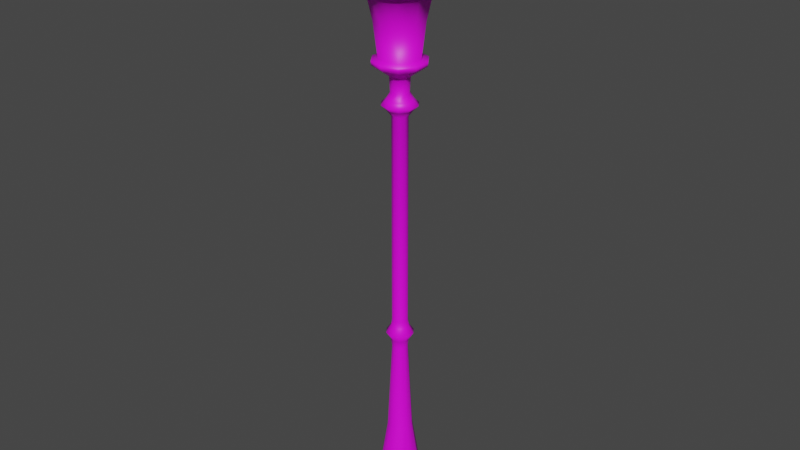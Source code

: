 # Source: Lampadaire.blend  (saved by Blender 2.90.8; exported with 4.5.12 LTS)
import bpy
from mathutils import Matrix  # noqa: F401  (used for matrix-valued properties, if any)

bpy.ops.wm.read_factory_settings(use_empty=True)
scene = bpy.context.scene
scene.name = 'Scene'

# ---- collections
col_collection = bpy.data.collections.new('Collection'); scene.collection.children.link(col_collection)

# ---- images (referenced by path relative to the original .blend; pixels are not part of the script)
import os
ASSET_DIR = os.environ.get("B2B_ASSET_DIR", "")  # directory of the original .blend (textures are referenced by path, not embedded)
HERE = os.path.dirname(os.path.abspath(__file__))  # packed textures are extracted next to this script under _unpacked/

def load_image(name, relpath, width, height, colorspace="sRGB"):
    """Load a texture the original file referenced (path relative to the .blend, or extracted next to this script)."""
    p = next((c for c in (os.path.join(HERE, relpath), os.path.join(ASSET_DIR, relpath)) if relpath and os.path.exists(c)), "")
    if p:
        img = bpy.data.images.load(p, check_existing=True)
        img.name = name
    else:  # same state as the original file: an image datablock whose file is absent (Cycles renders it pink)
        img = bpy.data.images.new(name, width, height)
        img.source = "FILE"
        img.filepath = "//" + (relpath or name)
    img.colorspace_settings.name = colorspace
    return img
img_palette_sga_4x_png = load_image('Palette_SGA@4x.png', 'Palette_SGA@4x.png', 1024, 1024, 'sRGB')

# ---- materials (node trees are filled in below, after node groups)
mat_material_001 = bpy.data.materials.new('Material.001')
mat_material_001.use_transparent_shadow = False

# ---- material node trees
mat_material_001.use_nodes = True; mat_material_001.node_tree.nodes.clear()
_N = mat_material_001.node_tree.nodes; _L = mat_material_001.node_tree.links
n0 = _N.new('ShaderNodeBsdfPrincipled'); n0.name = 'Principled BSDF'; n0.location = (10, 300)
n0.distribution = 'GGX'
n0.subsurface_method = 'BURLEY'
n0.inputs[3].default_value = 1.45
n0.inputs[27].default_value = (0.0, 0.0, 0.0, 1.0)
n0.inputs[28].default_value = 1.0
n1 = _N.new('ShaderNodeOutputMaterial'); n1.name = 'Material Output'; n1.location = (300, 300)
n2 = _N.new('ShaderNodeTexImage'); n2.name = 'Image Texture'; n2.location = (-286, 94)
n2.image = img_palette_sga_4x_png
_L.new(n0.outputs[0], n1.inputs[0])
_L.new(n2.outputs[0], n0.inputs[0])
n1.is_active_output = True

# ---- world
world_world = bpy.data.worlds.new('World'); scene.world = world_world
world_world.use_nodes = True; world_world.node_tree.nodes.clear()
_N = world_world.node_tree.nodes; _L = world_world.node_tree.links
n0 = _N.new('ShaderNodeOutputWorld'); n0.name = 'World Output'; n0.location = (300, 300)
n1 = _N.new('ShaderNodeBackground'); n1.name = 'Background'; n1.location = (10, 300)
n1.inputs[0].default_value = (0.05088, 0.05088, 0.05088, 1.0)
_L.new(n1.outputs[0], n0.inputs[0])
n0.is_active_output = True
world_world.color = (0.05088, 0.05088, 0.05088)
world_world.use_sun_shadow = False
world_world.sun_shadow_jitter_overblur = 0.0

# ---- meshes
me_cylinder = bpy.data.meshes.new('Cylinder')
me_cylinder.from_pydata([(1.127e-08, 0.6958, 12.66), (-1.296e-08, 1.067, 14.4), (0.409, 0.5629, 12.66), (0.6272, 0.8633, 14.4), (0.6617, 0.215, 12.66), (1.015, 0.3297, 14.4), (0.6617, -0.215, 12.66), (1.015, -0.3297, 14.4), (0.409, -0.5629, 12.66), (0.6272, -0.8633, 14.4), (-5.157e-08, -0.6958, 12.66), (-1.054e-07, -1.067, 14.4), (-0.409, -0.5629, 12.66), (-0.6272, -0.8633, 14.4), (-0.6617, -0.215, 12.66), (-1.015, -0.3297, 14.4), (-0.6617, 0.215, 12.66), (-1.015, 0.3297, 14.4), (-0.409, 0.5629, 12.66), (-0.6272, 0.8633, 14.4), (0.1625, 0.2237, 15.22), (1.559e-08, 0.2765, 15.22), (0.2629, 0.08544, 15.22), (0.2629, -0.08544, 15.22), (0.1625, -0.2237, 15.22), (-8.583e-09, -0.2765, 15.22), (-0.1625, -0.2237, 15.22), (-0.2629, -0.08544, 15.22), (-0.2629, 0.08544, 15.22), (-0.1625, 0.2237, 15.22), (0.1625, 0.2237, 15.58), (1.559e-08, 0.2765, 15.58), (0.2629, 0.08544, 15.58), (0.2629, -0.08544, 15.58), (0.1625, -0.2237, 15.58), (-8.583e-09, -0.2765, 15.58), (-0.1625, -0.2237, 15.58), (-0.2629, -0.08544, 15.58), (-0.2629, 0.08544, 15.58), (-0.1625, 0.2237, 15.58), (0.2431, 0.3346, 15.6), (3.308e-09, 0.4136, 15.6), (0.3933, 0.1278, 15.6), (0.3933, -0.1278, 15.6), (0.2431, -0.3346, 15.6), (-3.285e-08, -0.4136, 15.6), (-0.2431, -0.3346, 15.6), (-0.3933, -0.1278, 15.6), (-0.3933, 0.1278, 15.6), (-0.2431, 0.3346, 15.6), (0.05693, 0.07835, 15.87), (-5.058e-09, 0.09685, 15.87), (0.09211, 0.02993, 15.87), (0.09211, -0.02993, 15.87), (0.05693, -0.07835, 15.87), (-1.353e-08, -0.09685, 15.87), (-0.05693, -0.07835, 15.87), (-0.09211, -0.02993, 15.87), (-0.09211, 0.02993, 15.87), (-0.05693, 0.07835, 15.87), (0.01605, 0.02209, 16.7), (3.707e-07, 0.0273, 16.7), (0.02597, 0.008437, 16.7), (0.02597, -0.008437, 16.7), (0.01605, -0.02209, 16.7), (3.683e-07, -0.0273, 16.7), (-0.01605, -0.02209, 16.7), (-0.02597, -0.008437, 16.7), (-0.02597, 0.008437, 16.7), (-0.01605, 0.02209, 16.7), (-0.3189, 0.4389, 14.89), (7.519e-09, 0.5425, 14.89), (-0.5159, 0.1676, 14.89), (-0.5159, -0.1676, 14.89), (-0.3189, -0.4389, 14.89), (-3.991e-08, -0.5425, 14.89), (0.3189, -0.4389, 14.89), (0.5159, -0.1676, 14.89), (0.3189, 0.4389, 14.89), (0.5159, 0.1676, 14.89), (9.399e-09, 0.6846, 12.56), (0.4024, 0.5539, 12.56), (0.6381, 0.8783, 14.51), (-1.174e-08, 1.086, 14.51), (0.6511, 0.2116, 12.56), (1.033, 0.3355, 14.51), (0.6511, -0.2116, 12.56), (1.033, -0.3355, 14.51), (0.4024, -0.5539, 12.56), (0.6381, -0.8783, 14.51), (-5.045e-08, -0.6846, 12.56), (-1.067e-07, -1.086, 14.51), (-0.4024, -0.5539, 12.56), (-0.6381, -0.8783, 14.51), (-0.6511, -0.2116, 12.56), (-1.033, -0.3355, 14.51), (-0.6511, 0.2116, 12.56), (-1.033, 0.3355, 14.51), (-0.4024, 0.5539, 12.56), (-0.6381, 0.8783, 14.51), (-6.821e-09, 0.6387, 13.59), (-8.242e-09, 0.814, 14.36), (0.3754, 0.5167, 13.59), (0.3086, 0.4248, 12.68), (0.6074, 0.1974, 13.59), (0.4993, 0.1622, 12.68), (0.6074, -0.1974, 13.59), (0.4993, -0.1622, 12.68), (0.3754, -0.5167, 13.59), (0.3086, -0.4248, 12.68), (-5.536e-08, -0.6387, 13.59), (-4.153e-08, -0.525, 12.68), (-0.3754, -0.5167, 13.59), (-0.3086, -0.4248, 12.68), (-0.6074, -0.1974, 13.59), (-0.4993, -0.1622, 12.68), (-0.6074, 0.1974, 13.59), (-0.4993, 0.1622, 12.68), (-0.3754, 0.5167, 13.59), (-0.3086, 0.4248, 12.68), (-3.799e-09, 0.525, 12.68), (0.4784, 0.6585, 14.36), (0.7741, 0.2515, 14.36), (0.7741, -0.2515, 14.36), (0.4784, -0.6585, 14.36), (-7.384e-08, -0.814, 14.36), (-0.4784, -0.6585, 14.36), (-0.7741, -0.2515, 14.36), (-0.7741, 0.2515, 14.36), (-0.4784, 0.6585, 14.36), (1.511e-08, 0.5081, 12.43), (0.2986, 0.411, 12.43), (0.4832, 0.157, 12.43), (0.4832, -0.157, 12.43), (0.2986, -0.411, 12.43), (-2.931e-08, -0.5081, 12.43), (-0.2986, -0.411, 12.43), (-0.4832, -0.157, 12.43), (-0.4832, 0.157, 12.43), (-0.2986, 0.411, 12.43), (7.068e-09, 0.2642, 12.26), (0.1553, 0.2138, 12.26), (0.2513, 0.08165, 12.26), (0.2513, -0.08165, 12.26), (0.1553, -0.2138, 12.26), (-1.603e-08, -0.2642, 12.26), (-0.1553, -0.2138, 12.26), (-0.2513, -0.08165, 12.26), (-0.2513, 0.08165, 12.26), (-0.1553, 0.2138, 12.26), (8.344e-09, 0.2398, 11.85), (0.1409, 0.194, 11.85), (0.228, 0.07409, 11.85), (0.228, -0.07409, 11.85), (0.1409, -0.194, 11.85), (-1.262e-08, -0.2398, 11.85), (-0.1409, -0.194, 11.85), (-0.228, -0.07409, 11.85), (-0.228, 0.07409, 11.85), (-0.1409, 0.194, 11.85), (6.933e-08, 0.3407, 11.68), (0.2003, 0.2757, 11.68), (0.3241, 0.1053, 11.68), (0.3241, -0.1053, 11.68), (0.2003, -0.2757, 11.68), (3.954e-08, -0.3407, 11.68), (-0.2003, -0.2757, 11.68), (-0.3241, -0.1053, 11.68), (-0.3241, 0.1053, 11.68), (-0.2003, 0.2757, 11.68), (8.271e-08, 0.4664, 11.56), (0.2742, 0.3773, 11.56), (0.4436, 0.1441, 11.56), (0.4436, -0.1441, 11.56), (0.2742, -0.3773, 11.56), (4.194e-08, -0.4664, 11.56), (-0.2742, -0.3773, 11.56), (-0.4436, -0.1441, 11.56), (-0.4436, 0.1441, 11.56), (-0.2742, 0.3773, 11.56), (8.195e-08, 0.337, 11.43), (0.1981, 0.2726, 11.43), (0.3205, 0.1041, 11.43), (0.3205, -0.1041, 11.43), (0.1981, -0.2726, 11.43), (5.249e-08, -0.337, 11.43), (-0.1981, -0.2726, 11.43), (-0.3205, -0.1041, 11.43), (-0.3205, 0.1041, 11.43), (-0.1981, 0.2726, 11.43), (-5.609e-08, 0.2117, 11.27), (0.1245, 0.1713, 11.27), (0.2014, 0.06543, 11.27), (0.2014, -0.06543, 11.27), (0.1245, -0.1713, 11.27), (-7.46e-08, -0.2117, 11.27), (-0.1245, -0.1713, 11.27), (-0.2014, -0.06543, 11.27), (-0.2014, 0.06543, 11.27), (-0.1245, 0.1713, 11.27), (2.656e-06, 0.2117, 4.858), (0.1245, 0.1713, 4.858), (0.2014, 0.06543, 4.858), (0.2014, -0.06543, 4.858), (0.1245, -0.1713, 4.858), (2.637e-06, -0.2117, 4.858), (-0.1245, -0.1713, 4.858), (-0.2014, -0.06543, 4.858), (-0.2014, 0.06543, 4.858), (-0.1245, 0.1713, 4.858), (-1.882e-06, 0.3399, 2.353), (0.1998, 0.275, 2.353), (0.3233, 0.105, 2.353), (0.3233, -0.105, 2.353), (0.1998, -0.275, 2.353), (-1.912e-06, -0.3399, 2.353), (-0.1998, -0.275, 2.353), (-0.3233, -0.105, 2.353), (-0.3233, 0.105, 2.353), (-0.1998, 0.275, 2.353), (1.652e-05, 0.6349, 0.01226), (0.3732, 0.5136, 0.01226), (0.6038, 0.1962, 0.01226), (0.6038, -0.1962, 0.01226), (0.3732, -0.5136, 0.01226), (1.646e-05, -0.6349, 0.01226), (-0.3731, -0.5136, 0.01226), (-0.6038, -0.1962, 0.01226), (-0.6038, 0.1962, 0.01226), (-0.3731, 0.5136, 0.01226), (0.3662, 0.5041, 0.5721), (1.212e-05, 0.6231, 0.5721), (-0.5925, 0.1925, 0.5721), (-0.5925, -0.1925, 0.5721), (1.206e-05, -0.6231, 0.5721), (0.3662, -0.5041, 0.5721), (0.5926, 0.1925, 0.5721), (-0.3662, 0.5041, 0.5721), (-0.3662, -0.5041, 0.5721), (0.5926, -0.1925, 0.5721), (-0.3525, -0.1145, 5.271), (-0.2178, -0.2998, 5.271), (0.2179, -0.2998, 5.271), (0.3525, -0.1145, 5.271), (0.2179, 0.2998, 5.271), (2.485e-06, 0.3706, 5.271), (-0.3525, 0.1145, 5.271), (2.452e-06, -0.3706, 5.271), (0.3525, 0.1145, 5.271), (-0.2178, 0.2998, 5.271), (-0.1245, -0.1713, 5.644), (0.2014, -0.06543, 5.644), (2.323e-06, 0.2117, 5.644), (-0.2014, -0.06543, 5.644), (0.1245, -0.1713, 5.644), (0.1245, 0.1713, 5.644), (-0.2014, 0.06543, 5.644), (2.305e-06, -0.2117, 5.644), (0.2014, 0.06543, 5.644), (-0.1245, 0.1713, 5.644), (-0.2269, -0.07374, 5.457), (0.1403, -0.193, 5.457), (0.1403, 0.193, 5.457), (-0.2269, 0.07374, 5.457), (2.383e-06, -0.2386, 5.457), (0.2269, 0.07374, 5.457), (-0.1403, 0.193, 5.457), (-0.1403, -0.193, 5.457), (0.2269, -0.07374, 5.457), (2.404e-06, 0.2386, 5.457), (-0.2306, -0.07493, 5.064), (0.1425, -0.1962, 5.064), (0.1425, 0.1962, 5.064), (-0.2306, 0.07493, 5.064), (2.548e-06, -0.2425, 5.064), (0.2306, 0.07493, 5.064), (-0.1425, 0.1962, 5.064), (-0.1425, -0.1962, 5.064), (0.2306, -0.07493, 5.064), (2.57e-06, 0.2425, 5.064)], [], [(5, 7, 123, 122), (14, 12, 113, 115), (19, 1, 101, 129), (6, 4, 105, 107), (11, 13, 126, 125), (0, 18, 119, 120), (3, 5, 122, 121), (12, 10, 111, 113), (71, 70, 29, 21), (17, 19, 129, 128), (4, 2, 103, 105), (92, 94, 137, 136), (9, 11, 125, 124), (18, 16, 117, 119), (1, 3, 121, 101), (10, 8, 109, 111), (15, 17, 128, 127), (2, 0, 120, 103), (7, 9, 124, 123), (16, 14, 115, 117), (8, 6, 107, 109), (13, 15, 127, 126), (24, 23, 33, 34), (70, 72, 28, 29), (72, 73, 27, 28), (73, 74, 26, 27), (74, 75, 25, 26), (75, 76, 24, 25), (76, 77, 23, 24), (78, 71, 21, 20), (77, 79, 22, 23), (79, 78, 20, 22), (30, 31, 41, 40), (20, 21, 31, 30), (28, 27, 37, 38), (25, 24, 34, 35), (22, 20, 30, 32), (29, 28, 38, 39), (26, 25, 35, 36), (23, 22, 32, 33), (21, 29, 39, 31), (27, 26, 36, 37), (48, 47, 57, 58), (38, 37, 47, 48), (35, 34, 44, 45), (32, 30, 40, 42), (39, 38, 48, 49), (36, 35, 45, 46), (33, 32, 42, 43), (31, 39, 49, 41), (37, 36, 46, 47), (34, 33, 43, 44), (55, 54, 64, 65), (45, 44, 54, 55), (42, 40, 50, 52), (49, 48, 58, 59), (46, 45, 55, 56), (43, 42, 52, 53), (41, 49, 59, 51), (47, 46, 56, 57), (44, 43, 53, 54), (40, 41, 51, 50), (60, 61, 69, 68, 67, 66, 65, 64, 63, 62), (52, 50, 60, 62), (59, 58, 68, 69), (56, 55, 65, 66), (53, 52, 62, 63), (51, 59, 69, 61), (57, 56, 66, 67), (54, 53, 63, 64), (50, 51, 61, 60), (58, 57, 67, 68), (85, 82, 78, 79), (87, 85, 79, 77), (82, 83, 71, 78), (89, 87, 77, 76), (91, 89, 76, 75), (93, 91, 75, 74), (95, 93, 74, 73), (97, 95, 73, 72), (99, 97, 72, 70), (83, 99, 70, 71), (0, 2, 81, 80), (3, 1, 83, 82), (2, 4, 84, 81), (5, 3, 82, 85), (4, 6, 86, 84), (7, 5, 85, 87), (6, 8, 88, 86), (9, 7, 87, 89), (8, 10, 90, 88), (11, 9, 89, 91), (10, 12, 92, 90), (13, 11, 91, 93), (12, 14, 94, 92), (15, 13, 93, 95), (14, 16, 96, 94), (17, 15, 95, 97), (16, 18, 98, 96), (19, 17, 97, 99), (18, 0, 80, 98), (1, 19, 99, 83), (100, 101, 121, 102), (102, 121, 122, 104), (104, 122, 123, 106), (106, 123, 124, 108), (108, 124, 125, 110), (110, 125, 126, 112), (112, 126, 127, 114), (114, 127, 128, 116), (116, 128, 129, 118), (118, 129, 101, 100), (119, 118, 100, 120), (117, 116, 118, 119), (115, 114, 116, 117), (113, 112, 114, 115), (111, 110, 112, 113), (109, 108, 110, 111), (107, 106, 108, 109), (105, 104, 106, 107), (103, 102, 104, 105), (120, 100, 102, 103), (130, 131, 141, 140), (81, 84, 132, 131), (96, 98, 139, 138), (86, 88, 134, 133), (90, 92, 136, 135), (80, 81, 131, 130), (94, 96, 138, 137), (84, 86, 133, 132), (98, 80, 130, 139), (88, 90, 135, 134), (144, 145, 155, 154), (137, 138, 148, 147), (134, 135, 145, 144), (131, 132, 142, 141), (138, 139, 149, 148), (135, 136, 146, 145), (132, 133, 143, 142), (139, 130, 140, 149), (136, 137, 147, 146), (133, 134, 144, 143), (151, 152, 162, 161), (141, 142, 152, 151), (148, 149, 159, 158), (145, 146, 156, 155), (142, 143, 153, 152), (149, 140, 150, 159), (146, 147, 157, 156), (143, 144, 154, 153), (140, 141, 151, 150), (147, 148, 158, 157), (168, 169, 179, 178), (158, 159, 169, 168), (155, 156, 166, 165), (152, 153, 163, 162), (159, 150, 160, 169), (156, 157, 167, 166), (153, 154, 164, 163), (150, 151, 161, 160), (157, 158, 168, 167), (154, 155, 165, 164), (175, 176, 186, 185), (165, 166, 176, 175), (162, 163, 173, 172), (169, 160, 170, 179), (166, 167, 177, 176), (163, 164, 174, 173), (160, 161, 171, 170), (167, 168, 178, 177), (164, 165, 175, 174), (161, 162, 172, 171), (182, 183, 193, 192), (172, 173, 183, 182), (179, 170, 180, 189), (176, 177, 187, 186), (173, 174, 184, 183), (170, 171, 181, 180), (177, 178, 188, 187), (174, 175, 185, 184), (171, 172, 182, 181), (178, 179, 189, 188), (277, 270, 207, 206), (189, 180, 190, 199), (186, 187, 197, 196), (183, 184, 194, 193), (180, 181, 191, 190), (187, 188, 198, 197), (184, 185, 195, 194), (181, 182, 192, 191), (188, 189, 199, 198), (185, 186, 196, 195), (203, 204, 214, 213), (278, 271, 204, 203), (279, 272, 201, 200), (270, 273, 208, 207), (271, 274, 205, 204), (272, 275, 202, 201), (273, 276, 209, 208), (274, 277, 206, 205), (275, 278, 203, 202), (276, 279, 200, 209), (231, 230, 221, 220), (200, 201, 211, 210), (207, 208, 218, 217), (204, 205, 215, 214), (201, 202, 212, 211), (208, 209, 219, 218), (205, 206, 216, 215), (202, 203, 213, 212), (209, 200, 210, 219), (206, 207, 217, 216), (220, 221, 222, 223, 224, 225, 226, 227, 228, 229), (233, 232, 228, 227), (235, 234, 225, 224), (230, 236, 222, 221), (232, 237, 229, 228), (234, 238, 226, 225), (236, 239, 223, 222), (237, 231, 220, 229), (238, 233, 227, 226), (239, 235, 224, 223), (213, 214, 235, 239), (216, 217, 233, 238), (219, 210, 231, 237), (212, 213, 239, 236), (215, 216, 238, 234), (218, 219, 237, 232), (211, 212, 236, 230), (214, 215, 234, 235), (217, 218, 232, 233), (210, 211, 230, 231), (266, 269, 245, 249), (265, 268, 243, 248), (264, 267, 241, 247), (263, 266, 249, 246), (262, 265, 248, 244), (261, 264, 247, 242), (260, 263, 246, 240), (269, 262, 244, 245), (268, 261, 242, 243), (267, 260, 240, 241), (196, 197, 253, 250), (193, 194, 254, 251), (190, 191, 255, 252), (197, 198, 256, 253), (194, 195, 257, 254), (191, 192, 258, 255), (198, 199, 259, 256), (195, 196, 250, 257), (192, 193, 251, 258), (199, 190, 252, 259), (250, 253, 260, 267), (251, 254, 261, 268), (252, 255, 262, 269), (253, 256, 263, 260), (254, 257, 264, 261), (255, 258, 265, 262), (256, 259, 266, 263), (257, 250, 267, 264), (258, 251, 268, 265), (259, 252, 269, 266), (249, 245, 279, 276), (248, 243, 278, 275), (247, 241, 277, 274), (246, 249, 276, 273), (244, 248, 275, 272), (242, 247, 274, 271), (240, 246, 273, 270), (245, 244, 272, 279), (243, 242, 271, 278), (241, 240, 270, 277)])
me_cylinder.polygons.foreach_set('use_smooth', [True] * 272)
_uv = me_cylinder.uv_layers.new(name='UVMap')
_uv.uv.foreach_set('vector', [0.4263, 0.6855, 0.4163, 0.6855, 0.4175, 0.6853, 0.4251, 0.6853, 0.5884, 0.5522, 0.5831, 0.5522, 0.5852, 0.5523, 0.5892, 0.5523, 0.4343, 0.6855, 0.4374, 0.6855, 0.4336, 0.6853, 0.4312, 0.6853, 0.5884, 0.5522, 0.5948, 0.5522, 0.5941, 0.5523, 0.5892, 0.5523, 0.4052, 0.6855, 0.4083, 0.6855, 0.4114, 0.6853, 0.409, 0.6853, 0.6021, 0.5522, 0.6001, 0.5522, 0.598, 0.5523, 0.5995, 0.5523, 0.4343, 0.6855, 0.4263, 0.6855, 0.4251, 0.6853, 0.4312, 0.6853, 0.5831, 0.5522, 0.5811, 0.5522, 0.5837, 0.5523, 0.5852, 0.5523, 0.2939, 0.8898, 0.2923, 0.8898, 0.2891, 0.912, 0.2899, 0.912, 0.4263, 0.6855, 0.4343, 0.6855, 0.4312, 0.6853, 0.4251, 0.6853, 0.5948, 0.5522, 0.6001, 0.5522, 0.598, 0.5523, 0.5941, 0.5523, 0.4129, 0.6786, 0.4181, 0.6786, 0.4189, 0.6782, 0.4151, 0.6782, 0.4083, 0.6855, 0.4052, 0.6855, 0.409, 0.6853, 0.4114, 0.6853, 0.6001, 0.5522, 0.5948, 0.5522, 0.5941, 0.5523, 0.598, 0.5523, 0.4374, 0.6855, 0.4343, 0.6855, 0.4312, 0.6853, 0.4336, 0.6853, 0.5811, 0.5522, 0.5831, 0.5522, 0.5852, 0.5523, 0.5837, 0.5523, 0.4163, 0.6855, 0.4263, 0.6855, 0.4251, 0.6853, 0.4175, 0.6853, 0.6001, 0.5522, 0.6021, 0.5522, 0.5995, 0.5523, 0.598, 0.5523, 0.4163, 0.6855, 0.4083, 0.6855, 0.4114, 0.6853, 0.4175, 0.6853, 0.5948, 0.5522, 0.5884, 0.5522, 0.5892, 0.5523, 0.5941, 0.5523, 0.5831, 0.5522, 0.5884, 0.5522, 0.5892, 0.5523, 0.5852, 0.5523, 0.4083, 0.6855, 0.4163, 0.6855, 0.4175, 0.6853, 0.4114, 0.6853, 0.5924, 0.543, 0.5945, 0.543, 0.5945, 0.5489, 0.5924, 0.5489, 0.2923, 0.8898, 0.2882, 0.8898, 0.287, 0.912, 0.2891, 0.912, 0.2882, 0.8898, 0.2832, 0.8898, 0.2844, 0.912, 0.287, 0.912, 0.2832, 0.8898, 0.2791, 0.8898, 0.2823, 0.912, 0.2844, 0.912, 0.2791, 0.8898, 0.2775, 0.8898, 0.2815, 0.912, 0.2823, 0.912, 0.2775, 0.8898, 0.2791, 0.8898, 0.2823, 0.912, 0.2815, 0.912, 0.2791, 0.8898, 0.2832, 0.8898, 0.2844, 0.912, 0.2823, 0.912, 0.2923, 0.8898, 0.2939, 0.8898, 0.2899, 0.912, 0.2891, 0.912, 0.2832, 0.8898, 0.2882, 0.8898, 0.287, 0.912, 0.2844, 0.912, 0.2882, 0.8898, 0.2923, 0.8898, 0.2891, 0.912, 0.287, 0.912, 0.4247, 0.6899, 0.4255, 0.6899, 0.4275, 0.6899, 0.4263, 0.6899, 0.5991, 0.543, 0.5999, 0.543, 0.5999, 0.5489, 0.5991, 0.5489, 0.597, 0.543, 0.5945, 0.543, 0.5945, 0.5489, 0.597, 0.5489, 0.5916, 0.543, 0.5924, 0.543, 0.5924, 0.5489, 0.5916, 0.5489, 0.597, 0.543, 0.5991, 0.543, 0.5991, 0.5489, 0.597, 0.5489, 0.5991, 0.543, 0.597, 0.543, 0.597, 0.5489, 0.5991, 0.5489, 0.5924, 0.543, 0.5916, 0.543, 0.5916, 0.5489, 0.5924, 0.5489, 0.5945, 0.543, 0.597, 0.543, 0.597, 0.5489, 0.5945, 0.5489, 0.5999, 0.543, 0.5991, 0.543, 0.5991, 0.5489, 0.5999, 0.5489, 0.5945, 0.543, 0.5924, 0.543, 0.5924, 0.5489, 0.5945, 0.5489, 0.5935, 0.5667, 0.5897, 0.5667, 0.5912, 0.568, 0.5921, 0.568, 0.4226, 0.6899, 0.42, 0.6899, 0.4194, 0.6899, 0.4232, 0.6899, 0.4171, 0.6899, 0.4179, 0.6899, 0.4162, 0.6899, 0.4151, 0.6899, 0.4226, 0.6899, 0.4247, 0.6899, 0.4263, 0.6899, 0.4232, 0.6899, 0.4247, 0.6899, 0.4226, 0.6899, 0.4232, 0.6899, 0.4263, 0.6899, 0.4179, 0.6899, 0.4171, 0.6899, 0.4151, 0.6899, 0.4162, 0.6899, 0.42, 0.6899, 0.4226, 0.6899, 0.4232, 0.6899, 0.4194, 0.6899, 0.4255, 0.6899, 0.4247, 0.6899, 0.4263, 0.6899, 0.4275, 0.6899, 0.42, 0.6899, 0.4179, 0.6899, 0.4162, 0.6899, 0.4194, 0.6899, 0.4179, 0.6899, 0.42, 0.6899, 0.4194, 0.6899, 0.4162, 0.6899, 0.5943, 0.5535, 0.5946, 0.5535, 0.5954, 0.5672, 0.5953, 0.5672, 0.5854, 0.5667, 0.5866, 0.5667, 0.5904, 0.568, 0.5901, 0.568, 0.5935, 0.5667, 0.5967, 0.5667, 0.5928, 0.568, 0.5921, 0.568, 0.5967, 0.5667, 0.5935, 0.5667, 0.5921, 0.568, 0.5928, 0.568, 0.5866, 0.5667, 0.5854, 0.5667, 0.5901, 0.568, 0.5904, 0.568, 0.5897, 0.5667, 0.5935, 0.5667, 0.5921, 0.568, 0.5912, 0.568, 0.5978, 0.5667, 0.5967, 0.5667, 0.5928, 0.568, 0.5931, 0.568, 0.5897, 0.5667, 0.5866, 0.5667, 0.5904, 0.568, 0.5912, 0.568, 0.5866, 0.5667, 0.5897, 0.5667, 0.5912, 0.568, 0.5904, 0.568, 0.5967, 0.5667, 0.5978, 0.5667, 0.5931, 0.568, 0.5928, 0.568, 0.5961, 0.5672, 0.5962, 0.5672, 0.5961, 0.5672, 0.5959, 0.5672, 0.5956, 0.5672, 0.5954, 0.5672, 0.5953, 0.5672, 0.5954, 0.5672, 0.5956, 0.5672, 0.5959, 0.5672, 0.5962, 0.5535, 0.5969, 0.5535, 0.5961, 0.5672, 0.5959, 0.5672, 0.5969, 0.5535, 0.5962, 0.5535, 0.5959, 0.5672, 0.5961, 0.5672, 0.5946, 0.5535, 0.5943, 0.5535, 0.5953, 0.5672, 0.5954, 0.5672, 0.5953, 0.5535, 0.5962, 0.5535, 0.5959, 0.5672, 0.5956, 0.5672, 0.5972, 0.5535, 0.5969, 0.5535, 0.5961, 0.5672, 0.5962, 0.5672, 0.5953, 0.5535, 0.5946, 0.5535, 0.5954, 0.5672, 0.5956, 0.5672, 0.5946, 0.5535, 0.5953, 0.5535, 0.5956, 0.5672, 0.5954, 0.5672, 0.5969, 0.5535, 0.5972, 0.5535, 0.5962, 0.5672, 0.5961, 0.5672, 0.5962, 0.5535, 0.5953, 0.5535, 0.5956, 0.5672, 0.5959, 0.5672, 0.2924, 0.922, 0.3006, 0.922, 0.294, 0.9298, 0.2899, 0.9298, 0.2823, 0.922, 0.2924, 0.922, 0.2899, 0.9298, 0.2848, 0.9298, 0.3006, 0.922, 0.3037, 0.922, 0.2955, 0.9298, 0.294, 0.9298, 0.2741, 0.922, 0.2823, 0.922, 0.2848, 0.9298, 0.2807, 0.9298, 0.271, 0.922, 0.2741, 0.922, 0.2807, 0.9298, 0.2792, 0.9298, 0.2741, 0.922, 0.271, 0.922, 0.2792, 0.9298, 0.2807, 0.9298, 0.2823, 0.922, 0.2741, 0.922, 0.2807, 0.9298, 0.2848, 0.9298, 0.2924, 0.922, 0.2823, 0.922, 0.2848, 0.9298, 0.2899, 0.9298, 0.3006, 0.922, 0.2924, 0.922, 0.2899, 0.9298, 0.294, 0.9298, 0.3037, 0.922, 0.3006, 0.922, 0.294, 0.9298, 0.2955, 0.9298, 0.4334, 0.9245, 0.4314, 0.9245, 0.4313, 0.9228, 0.4333, 0.9228, 0.6088, 0.5296, 0.6118, 0.5296, 0.6121, 0.5313, 0.609, 0.5313, 0.4314, 0.9245, 0.4262, 0.9245, 0.4261, 0.9228, 0.4313, 0.9228, 0.6007, 0.5296, 0.6088, 0.5296, 0.609, 0.5313, 0.6008, 0.5313, 0.4262, 0.9245, 0.4197, 0.9245, 0.4198, 0.9228, 0.4261, 0.9228, 0.5908, 0.5296, 0.6007, 0.5296, 0.6008, 0.5313, 0.5907, 0.5313, 0.4197, 0.9245, 0.4145, 0.9245, 0.4146, 0.9228, 0.4198, 0.9228, 0.5827, 0.5296, 0.5908, 0.5296, 0.5907, 0.5313, 0.5825, 0.5313, 0.4145, 0.9245, 0.4125, 0.9245, 0.4126, 0.9228, 0.4146, 0.9228, 0.5796, 0.5296, 0.5827, 0.5296, 0.5825, 0.5313, 0.5794, 0.5313, 0.4125, 0.9245, 0.4145, 0.9245, 0.4146, 0.9228, 0.4126, 0.9228, 0.5827, 0.5296, 0.5796, 0.5296, 0.5794, 0.5313, 0.5825, 0.5313, 0.4145, 0.9245, 0.4197, 0.9245, 0.4198, 0.9228, 0.4146, 0.9228, 0.5908, 0.5296, 0.5827, 0.5296, 0.5825, 0.5313, 0.5907, 0.5313, 0.4197, 0.9245, 0.4262, 0.9245, 0.4261, 0.9228, 0.4198, 0.9228, 0.6007, 0.5296, 0.5908, 0.5296, 0.5907, 0.5313, 0.6008, 0.5313, 0.4262, 0.9245, 0.4314, 0.9245, 0.4313, 0.9228, 0.4261, 0.9228, 0.6088, 0.5296, 0.6007, 0.5296, 0.6008, 0.5313, 0.609, 0.5313, 0.4314, 0.9245, 0.4334, 0.9245, 0.4333, 0.9228, 0.4313, 0.9228, 0.6118, 0.5296, 0.6088, 0.5296, 0.609, 0.5313, 0.6121, 0.5313, 0.9187, 0.7586, 0.9214, 0.9189, 0.919, 0.9189, 0.9169, 0.7586, 0.9169, 0.7586, 0.919, 0.9189, 0.9129, 0.9189, 0.9121, 0.7586, 0.9121, 0.7586, 0.9129, 0.9189, 0.9053, 0.9189, 0.9061, 0.7586, 0.9061, 0.7586, 0.9053, 0.9189, 0.8992, 0.9189, 0.9013, 0.7586, 0.9013, 0.7586, 0.8992, 0.9189, 0.8968, 0.9189, 0.8995, 0.7586, 0.8995, 0.7586, 0.8968, 0.9189, 0.8992, 0.9189, 0.9013, 0.7586, 0.9013, 0.7586, 0.8992, 0.9189, 0.9053, 0.9189, 0.9061, 0.7586, 0.9061, 0.7586, 0.9053, 0.9189, 0.9129, 0.9189, 0.9121, 0.7586, 0.9121, 0.7586, 0.9129, 0.9189, 0.919, 0.9189, 0.9169, 0.7586, 0.9169, 0.7586, 0.919, 0.9189, 0.9214, 0.9189, 0.9187, 0.7586, 0.9155, 0.5701, 0.9169, 0.7586, 0.9187, 0.7586, 0.917, 0.5701, 0.9115, 0.5701, 0.9121, 0.7586, 0.9169, 0.7586, 0.9155, 0.5701, 0.9066, 0.5701, 0.9061, 0.7586, 0.9121, 0.7586, 0.9115, 0.5701, 0.9027, 0.5701, 0.9013, 0.7586, 0.9061, 0.7586, 0.9066, 0.5701, 0.9012, 0.5701, 0.8995, 0.7586, 0.9013, 0.7586, 0.9027, 0.5701, 0.9027, 0.5701, 0.9013, 0.7586, 0.8995, 0.7586, 0.9012, 0.5701, 0.9066, 0.5701, 0.9061, 0.7586, 0.9013, 0.7586, 0.9027, 0.5701, 0.9115, 0.5701, 0.9121, 0.7586, 0.9061, 0.7586, 0.9066, 0.5701, 0.9155, 0.5701, 0.9169, 0.7586, 0.9121, 0.7586, 0.9115, 0.5701, 0.917, 0.5701, 0.9187, 0.7586, 0.9169, 0.7586, 0.9155, 0.5701, 0.429, 0.6782, 0.4275, 0.6782, 0.4245, 0.6775, 0.4253, 0.6775, 0.4296, 0.6786, 0.4245, 0.6786, 0.4237, 0.6782, 0.4275, 0.6782, 0.4245, 0.6786, 0.4296, 0.6786, 0.4275, 0.6782, 0.4237, 0.6782, 0.4181, 0.6786, 0.4129, 0.6786, 0.4151, 0.6782, 0.4189, 0.6782, 0.411, 0.6786, 0.4129, 0.6786, 0.4151, 0.6782, 0.4136, 0.6782, 0.4316, 0.6786, 0.4296, 0.6786, 0.4275, 0.6782, 0.429, 0.6782, 0.4181, 0.6786, 0.4245, 0.6786, 0.4237, 0.6782, 0.4189, 0.6782, 0.4245, 0.6786, 0.4181, 0.6786, 0.4189, 0.6782, 0.4237, 0.6782, 0.4296, 0.6786, 0.4316, 0.6786, 0.429, 0.6782, 0.4275, 0.6782, 0.4129, 0.6786, 0.411, 0.6786, 0.4136, 0.6782, 0.4151, 0.6782, 0.4197, 0.918, 0.419, 0.918, 0.4193, 0.9112, 0.42, 0.9112, 0.4189, 0.6782, 0.4237, 0.6782, 0.4225, 0.6775, 0.4201, 0.6775, 0.4151, 0.6782, 0.4136, 0.6782, 0.4173, 0.6775, 0.4181, 0.6775, 0.4275, 0.6782, 0.4237, 0.6782, 0.4225, 0.6775, 0.4245, 0.6775, 0.4237, 0.6782, 0.4275, 0.6782, 0.4245, 0.6775, 0.4225, 0.6775, 0.4136, 0.6782, 0.4151, 0.6782, 0.4181, 0.6775, 0.4173, 0.6775, 0.4237, 0.6782, 0.4189, 0.6782, 0.4201, 0.6775, 0.4225, 0.6775, 0.4275, 0.6782, 0.429, 0.6782, 0.4253, 0.6775, 0.4245, 0.6775, 0.4151, 0.6782, 0.4189, 0.6782, 0.4201, 0.6775, 0.4181, 0.6775, 0.4189, 0.6782, 0.4151, 0.6782, 0.4181, 0.6775, 0.4201, 0.6775, 0.5945, 0.5482, 0.5927, 0.5482, 0.5932, 0.5474, 0.5958, 0.5474, 0.4262, 0.918, 0.4242, 0.918, 0.4241, 0.9112, 0.4259, 0.9112, 0.4242, 0.918, 0.4262, 0.918, 0.4259, 0.9112, 0.4241, 0.9112, 0.419, 0.918, 0.4197, 0.918, 0.42, 0.9112, 0.4193, 0.9112, 0.4242, 0.918, 0.4217, 0.918, 0.4218, 0.9112, 0.4241, 0.9112, 0.4262, 0.918, 0.4269, 0.918, 0.4266, 0.9112, 0.4259, 0.9112, 0.4197, 0.918, 0.4217, 0.918, 0.4218, 0.9112, 0.42, 0.9112, 0.4217, 0.918, 0.4197, 0.918, 0.42, 0.9112, 0.4218, 0.9112, 0.4269, 0.918, 0.4262, 0.918, 0.4259, 0.9112, 0.4266, 0.9112, 0.4217, 0.918, 0.4242, 0.918, 0.4241, 0.9112, 0.4218, 0.9112, 0.5932, 0.5474, 0.5958, 0.5474, 0.5973, 0.5468, 0.5938, 0.5468, 0.5927, 0.5482, 0.5945, 0.5482, 0.5958, 0.5474, 0.5932, 0.5474, 0.588, 0.5482, 0.5887, 0.5482, 0.5874, 0.5474, 0.5865, 0.5474, 0.5927, 0.5482, 0.5905, 0.5482, 0.59, 0.5474, 0.5932, 0.5474, 0.5945, 0.5482, 0.5952, 0.5482, 0.5967, 0.5474, 0.5958, 0.5474, 0.5887, 0.5482, 0.5905, 0.5482, 0.59, 0.5474, 0.5874, 0.5474, 0.5905, 0.5482, 0.5887, 0.5482, 0.5874, 0.5474, 0.59, 0.5474, 0.5952, 0.5482, 0.5945, 0.5482, 0.5958, 0.5474, 0.5967, 0.5474, 0.5905, 0.5482, 0.5927, 0.5482, 0.5932, 0.5474, 0.59, 0.5474, 0.5887, 0.5482, 0.588, 0.5482, 0.5865, 0.5474, 0.5874, 0.5474, 0.4143, 0.6749, 0.4156, 0.6749, 0.4172, 0.6745, 0.4162, 0.6745, 0.5865, 0.5474, 0.5874, 0.5474, 0.5859, 0.5468, 0.5846, 0.5468, 0.5932, 0.5474, 0.59, 0.5474, 0.5894, 0.5468, 0.5938, 0.5468, 0.5958, 0.5474, 0.5967, 0.5474, 0.5986, 0.5468, 0.5973, 0.5468, 0.5874, 0.5474, 0.59, 0.5474, 0.5894, 0.5468, 0.5859, 0.5468, 0.59, 0.5474, 0.5874, 0.5474, 0.5859, 0.5468, 0.5894, 0.5468, 0.5967, 0.5474, 0.5958, 0.5474, 0.5973, 0.5468, 0.5986, 0.5468, 0.59, 0.5474, 0.5932, 0.5474, 0.5938, 0.5468, 0.5894, 0.5468, 0.5874, 0.5474, 0.5865, 0.5474, 0.5846, 0.5468, 0.5859, 0.5468, 0.5958, 0.5474, 0.5932, 0.5474, 0.5938, 0.5468, 0.5973, 0.5468, 0.4229, 0.6745, 0.4197, 0.6745, 0.4203, 0.6738, 0.4223, 0.6738, 0.4235, 0.6749, 0.4191, 0.6749, 0.4197, 0.6745, 0.4229, 0.6745, 0.427, 0.6749, 0.4283, 0.6749, 0.4264, 0.6745, 0.4254, 0.6745, 0.4156, 0.6749, 0.4191, 0.6749, 0.4197, 0.6745, 0.4172, 0.6745, 0.4191, 0.6749, 0.4156, 0.6749, 0.4172, 0.6745, 0.4197, 0.6745, 0.4283, 0.6749, 0.427, 0.6749, 0.4254, 0.6745, 0.4264, 0.6745, 0.4191, 0.6749, 0.4235, 0.6749, 0.4229, 0.6745, 0.4197, 0.6745, 0.4156, 0.6749, 0.4143, 0.6749, 0.4162, 0.6745, 0.4172, 0.6745, 0.427, 0.6749, 0.4235, 0.6749, 0.4229, 0.6745, 0.4254, 0.6745, 0.4235, 0.6749, 0.427, 0.6749, 0.4254, 0.6745, 0.4229, 0.6745, 0.42, 0.8004, 0.4218, 0.8004, 0.422, 0.797, 0.4204, 0.797, 0.4254, 0.6745, 0.4264, 0.6745, 0.4245, 0.6738, 0.4239, 0.6738, 0.4172, 0.6745, 0.4197, 0.6745, 0.4203, 0.6738, 0.4187, 0.6738, 0.4197, 0.6745, 0.4172, 0.6745, 0.4187, 0.6738, 0.4203, 0.6738, 0.4264, 0.6745, 0.4254, 0.6745, 0.4239, 0.6738, 0.4245, 0.6738, 0.4197, 0.6745, 0.4229, 0.6745, 0.4223, 0.6738, 0.4203, 0.6738, 0.4172, 0.6745, 0.4162, 0.6745, 0.4181, 0.6738, 0.4187, 0.6738, 0.4254, 0.6745, 0.4229, 0.6745, 0.4223, 0.6738, 0.4239, 0.6738, 0.4229, 0.6745, 0.4254, 0.6745, 0.4239, 0.6738, 0.4223, 0.6738, 0.4162, 0.6745, 0.4172, 0.6745, 0.4187, 0.6738, 0.4181, 0.6738, 0.422, 0.797, 0.4204, 0.797, 0.4188, 0.7561, 0.4214, 0.7561, 0.4218, 0.8004, 0.42, 0.8004, 0.4204, 0.797, 0.422, 0.797, 0.4266, 0.8004, 0.4259, 0.8004, 0.4255, 0.797, 0.4261, 0.797, 0.4218, 0.8004, 0.4241, 0.8004, 0.4239, 0.797, 0.422, 0.797, 0.42, 0.8004, 0.4193, 0.8004, 0.4198, 0.797, 0.4204, 0.797, 0.4259, 0.8004, 0.4241, 0.8004, 0.4239, 0.797, 0.4255, 0.797, 0.4241, 0.8004, 0.4259, 0.8004, 0.4255, 0.797, 0.4239, 0.797, 0.4193, 0.8004, 0.42, 0.8004, 0.4204, 0.797, 0.4198, 0.797, 0.4241, 0.8004, 0.4218, 0.8004, 0.422, 0.797, 0.4239, 0.797, 0.4259, 0.8004, 0.4266, 0.8004, 0.4261, 0.797, 0.4255, 0.797, 0.4323, 0.727, 0.4305, 0.727, 0.4307, 0.7178, 0.4325, 0.7178, 0.4261, 0.797, 0.4255, 0.797, 0.4271, 0.7561, 0.4281, 0.7561, 0.422, 0.797, 0.4239, 0.797, 0.4245, 0.7561, 0.4214, 0.7561, 0.4204, 0.797, 0.4198, 0.797, 0.4178, 0.7561, 0.4188, 0.7561, 0.4255, 0.797, 0.4239, 0.797, 0.4245, 0.7561, 0.4271, 0.7561, 0.4239, 0.797, 0.4255, 0.797, 0.4271, 0.7561, 0.4245, 0.7561, 0.4198, 0.797, 0.4204, 0.797, 0.4188, 0.7561, 0.4178, 0.7561, 0.4239, 0.797, 0.422, 0.797, 0.4214, 0.7561, 0.4245, 0.7561, 0.4255, 0.797, 0.4261, 0.797, 0.4281, 0.7561, 0.4271, 0.7561, 0.4204, 0.797, 0.422, 0.797, 0.4214, 0.7561, 0.4188, 0.7561, 0.4325, 0.7178, 0.4307, 0.7178, 0.4259, 0.7178, 0.42, 0.7178, 0.4152, 0.7178, 0.4134, 0.7178, 0.4152, 0.7178, 0.42, 0.7178, 0.4259, 0.7178, 0.4307, 0.7178, 0.42, 0.727, 0.4258, 0.727, 0.4259, 0.7178, 0.42, 0.7178, 0.4153, 0.727, 0.4135, 0.727, 0.4134, 0.7178, 0.4152, 0.7178, 0.4305, 0.727, 0.4258, 0.727, 0.4259, 0.7178, 0.4307, 0.7178, 0.4258, 0.727, 0.4305, 0.727, 0.4307, 0.7178, 0.4259, 0.7178, 0.4135, 0.727, 0.4153, 0.727, 0.4152, 0.7178, 0.4134, 0.7178, 0.4258, 0.727, 0.42, 0.727, 0.42, 0.7178, 0.4259, 0.7178, 0.4305, 0.727, 0.4323, 0.727, 0.4325, 0.7178, 0.4307, 0.7178, 0.4153, 0.727, 0.42, 0.727, 0.42, 0.7178, 0.4152, 0.7178, 0.42, 0.727, 0.4153, 0.727, 0.4152, 0.7178, 0.42, 0.7178, 0.4214, 0.7561, 0.4188, 0.7561, 0.4153, 0.727, 0.42, 0.727, 0.4188, 0.7561, 0.4214, 0.7561, 0.42, 0.727, 0.4153, 0.727, 0.4271, 0.7561, 0.4281, 0.7561, 0.4323, 0.727, 0.4305, 0.727, 0.4245, 0.7561, 0.4214, 0.7561, 0.42, 0.727, 0.4258, 0.727, 0.4178, 0.7561, 0.4188, 0.7561, 0.4153, 0.727, 0.4135, 0.727, 0.4245, 0.7561, 0.4271, 0.7561, 0.4305, 0.727, 0.4258, 0.727, 0.4271, 0.7561, 0.4245, 0.7561, 0.4258, 0.727, 0.4305, 0.727, 0.4188, 0.7561, 0.4178, 0.7561, 0.4135, 0.727, 0.4153, 0.727, 0.4214, 0.7561, 0.4245, 0.7561, 0.4258, 0.727, 0.42, 0.727, 0.4281, 0.7561, 0.4271, 0.7561, 0.4305, 0.727, 0.4323, 0.727, 0.4217, 0.9401, 0.4224, 0.9401, 0.4244, 0.9391, 0.4233, 0.9391, 0.4199, 0.9401, 0.4177, 0.9401, 0.4171, 0.9391, 0.4205, 0.9391, 0.4152, 0.9401, 0.4159, 0.9401, 0.4143, 0.9391, 0.4132, 0.9391, 0.4199, 0.9401, 0.4217, 0.9401, 0.4233, 0.9391, 0.4205, 0.9391, 0.4217, 0.9401, 0.4199, 0.9401, 0.4205, 0.9391, 0.4233, 0.9391, 0.4159, 0.9401, 0.4152, 0.9401, 0.4132, 0.9391, 0.4143, 0.9391, 0.4177, 0.9401, 0.4199, 0.9401, 0.4205, 0.9391, 0.4171, 0.9391, 0.4224, 0.9401, 0.4217, 0.9401, 0.4233, 0.9391, 0.4244, 0.9391, 0.4177, 0.9401, 0.4159, 0.9401, 0.4143, 0.9391, 0.4171, 0.9391, 0.4159, 0.9401, 0.4177, 0.9401, 0.4171, 0.9391, 0.4143, 0.9391, 0.4204, 0.9017, 0.422, 0.9017, 0.422, 0.8098, 0.4204, 0.8098, 0.422, 0.9017, 0.4204, 0.9017, 0.4204, 0.8098, 0.422, 0.8098, 0.4261, 0.9017, 0.4255, 0.9017, 0.4255, 0.8098, 0.4261, 0.8098, 0.422, 0.9017, 0.4239, 0.9017, 0.4239, 0.8098, 0.422, 0.8098, 0.4204, 0.9017, 0.4198, 0.9017, 0.4198, 0.8098, 0.4204, 0.8098, 0.4255, 0.9017, 0.4239, 0.9017, 0.4239, 0.8098, 0.4255, 0.8098, 0.4239, 0.9017, 0.4255, 0.9017, 0.4255, 0.8098, 0.4239, 0.8098, 0.4198, 0.9017, 0.4204, 0.9017, 0.4204, 0.8098, 0.4198, 0.8098, 0.4239, 0.9017, 0.422, 0.9017, 0.422, 0.8098, 0.4239, 0.8098, 0.4255, 0.9017, 0.4261, 0.9017, 0.4261, 0.8098, 0.4255, 0.8098, 0.4204, 0.8098, 0.422, 0.8098, 0.4218, 0.8068, 0.42, 0.8068, 0.422, 0.8098, 0.4204, 0.8098, 0.42, 0.8068, 0.4218, 0.8068, 0.4261, 0.8098, 0.4255, 0.8098, 0.4259, 0.8068, 0.4265, 0.8068, 0.422, 0.8098, 0.4239, 0.8098, 0.4241, 0.8068, 0.4218, 0.8068, 0.4204, 0.8098, 0.4198, 0.8098, 0.4193, 0.8068, 0.42, 0.8068, 0.4255, 0.8098, 0.4239, 0.8098, 0.4241, 0.8068, 0.4259, 0.8068, 0.4239, 0.8098, 0.4255, 0.8098, 0.4259, 0.8068, 0.4241, 0.8068, 0.4198, 0.8098, 0.4204, 0.8098, 0.42, 0.8068, 0.4193, 0.8068, 0.4239, 0.8098, 0.422, 0.8098, 0.4218, 0.8068, 0.4241, 0.8068, 0.4255, 0.8098, 0.4261, 0.8098, 0.4265, 0.8068, 0.4259, 0.8068, 0.4258, 0.6516, 0.4269, 0.6516, 0.4249, 0.6508, 0.4243, 0.6508, 0.423, 0.6516, 0.4196, 0.6516, 0.4202, 0.6508, 0.4224, 0.6508, 0.4157, 0.6516, 0.4168, 0.6516, 0.4183, 0.6508, 0.4176, 0.6508, 0.423, 0.6516, 0.4258, 0.6516, 0.4243, 0.6508, 0.4224, 0.6508, 0.4258, 0.6516, 0.423, 0.6516, 0.4224, 0.6508, 0.4243, 0.6508, 0.4168, 0.6516, 0.4157, 0.6516, 0.4176, 0.6508, 0.4183, 0.6508, 0.4196, 0.6516, 0.423, 0.6516, 0.4224, 0.6508, 0.4202, 0.6508, 0.4269, 0.6516, 0.4258, 0.6516, 0.4243, 0.6508, 0.4249, 0.6508, 0.4196, 0.6516, 0.4168, 0.6516, 0.4183, 0.6508, 0.4202, 0.6508, 0.4168, 0.6516, 0.4196, 0.6516, 0.4202, 0.6508, 0.4183, 0.6508])
me_cylinder.materials.append(mat_material_001)
me_cylinder.use_remesh_fix_poles = True
me_cylinder.use_remesh_preserve_attributes = False
me_cylinder.use_mirror_vertex_groups = False
me_cylinder.update()

# ---- objects
ob_cylinder = bpy.data.objects.new('Cylinder', me_cylinder)

# ---- transforms, parenting, visibility, modifiers, constraints
ob_cylinder.location = (0.0, 0.0, 0.0)
ob_cylinder.lineart.crease_threshold = 0.0

# ---- collection membership
col_collection.objects.link(ob_cylinder)

# ---- scene / render settings (as saved in the file)
scene.frame_start = 1; scene.frame_end = 250; scene.frame_set(1)
scene.render.engine = 'BLENDER_EEVEE_NEXT'
scene.cycles.use_denoising = False
scene.cycles.samples = 128
scene.cycles.sampling_pattern = 'TABULATED_SOBOL'
scene.cycles.use_adaptive_sampling = False
scene.cycles.use_light_tree = False
scene.view_settings.view_transform = 'Filmic'
bpy.context.view_layer.update()

# ---- added for rendering (the .blend has no active camera and no usable light): camera, sun
cam_auto = bpy.data.cameras.new('AutoCamera')
cam_auto.lens = 50.0
cam_auto.sensor_width = 36.0
cam_auto.clip_end = 1000.0
ob_auto_camera = bpy.data.objects.new('AutoCamera', cam_auto)
scene.collection.objects.link(ob_auto_camera)
ob_auto_camera.location = (15.6896, -18.8275, 20.9093)
ob_auto_camera.rotation_euler = (1.09748, -7.21219e-08, 0.694738)
scene.camera = ob_auto_camera
light_auto_sun = bpy.data.lights.new('AutoSun', 'SUN')
light_auto_sun.energy = 3.0
light_auto_sun.angle = 0.0523599
ob_auto_sun = bpy.data.objects.new('AutoSun', light_auto_sun)
scene.collection.objects.link(ob_auto_sun)
ob_auto_sun.rotation_euler = (0.872665, 0.174533, 0.523599)
bpy.context.view_layer.update()
